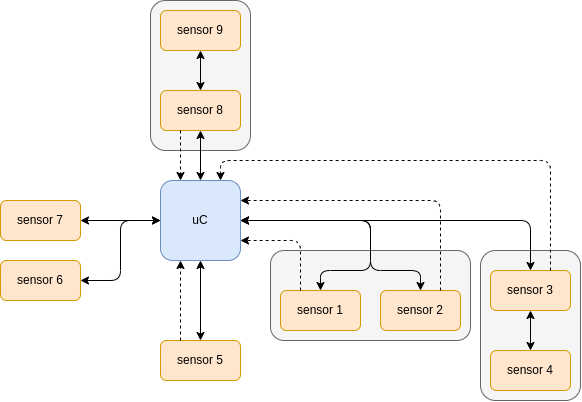

The diagram above was exported from draw.io. Its source (the exported page's mxGraphModel, read from the mxfile embedded in the PNG):
<mxGraphModel dx="706" dy="533" grid="1" gridSize="10" guides="1" tooltips="1" connect="1" arrows="1" fold="1" page="1" pageScale="1" pageWidth="850" pageHeight="1100" math="0" shadow="0">
  <root>
    <mxCell id="0" />
    <mxCell id="1" parent="0" />
    <mxCell id="30" value="" style="rounded=1;whiteSpace=wrap;html=1;fillColor=#f5f5f5;fontColor=#333333;strokeColor=#666666;" vertex="1" parent="1">
      <mxGeometry x="390" y="470" width="200" height="90" as="geometry" />
    </mxCell>
    <mxCell id="29" value="" style="rounded=1;whiteSpace=wrap;html=1;fillColor=#f5f5f5;fontColor=#333333;strokeColor=#666666;" vertex="1" parent="1">
      <mxGeometry x="600" y="470" width="100" height="150" as="geometry" />
    </mxCell>
    <mxCell id="28" value="" style="rounded=1;whiteSpace=wrap;html=1;fillColor=#f5f5f5;fontColor=#333333;strokeColor=#666666;" vertex="1" parent="1">
      <mxGeometry x="270" y="220" width="100" height="150" as="geometry" />
    </mxCell>
    <mxCell id="2" value="uC" style="rounded=1;whiteSpace=wrap;html=1;fillColor=#dae8fc;strokeColor=#6c8ebf;" parent="1" vertex="1">
      <mxGeometry x="280" y="400" width="80" height="80" as="geometry" />
    </mxCell>
    <mxCell id="3" value="sensor 1" style="rounded=1;whiteSpace=wrap;html=1;fillColor=#ffe6cc;strokeColor=#d79b00;" parent="1" vertex="1">
      <mxGeometry x="400" y="510" width="80" height="40" as="geometry" />
    </mxCell>
    <mxCell id="5" value="sensor 2" style="rounded=1;whiteSpace=wrap;html=1;fillColor=#ffe6cc;strokeColor=#d79b00;" parent="1" vertex="1">
      <mxGeometry x="500" y="510" width="80" height="40" as="geometry" />
    </mxCell>
    <mxCell id="7" value="sensor 3" style="rounded=1;whiteSpace=wrap;html=1;fillColor=#ffe6cc;strokeColor=#d79b00;" parent="1" vertex="1">
      <mxGeometry x="610" y="490" width="80" height="40" as="geometry" />
    </mxCell>
    <mxCell id="12" value="" style="endArrow=classic;startArrow=classic;html=1;exitX=1;exitY=0.5;exitDx=0;exitDy=0;entryX=0.5;entryY=0;entryDx=0;entryDy=0;" parent="1" source="2" target="5" edge="1">
      <mxGeometry width="50" height="50" relative="1" as="geometry">
        <mxPoint x="420" y="520" as="sourcePoint" />
        <mxPoint x="520" y="460" as="targetPoint" />
        <Array as="points">
          <mxPoint x="490" y="440" />
          <mxPoint x="490" y="490" />
          <mxPoint x="540" y="490" />
        </Array>
      </mxGeometry>
    </mxCell>
    <mxCell id="13" value="" style="endArrow=classic;startArrow=classic;html=1;exitX=1;exitY=0.5;exitDx=0;exitDy=0;entryX=0.5;entryY=0;entryDx=0;entryDy=0;" parent="1" source="2" target="7" edge="1">
      <mxGeometry width="50" height="50" relative="1" as="geometry">
        <mxPoint x="420" y="520" as="sourcePoint" />
        <mxPoint x="470" y="470" as="targetPoint" />
        <Array as="points">
          <mxPoint x="650" y="440" />
        </Array>
      </mxGeometry>
    </mxCell>
    <mxCell id="14" value="sensor 5" style="rounded=1;whiteSpace=wrap;html=1;fillColor=#ffe6cc;strokeColor=#d79b00;" vertex="1" parent="1">
      <mxGeometry x="280" y="560" width="80" height="40" as="geometry" />
    </mxCell>
    <mxCell id="15" value="" style="endArrow=classic;startArrow=classic;html=1;exitX=0.5;exitY=0;exitDx=0;exitDy=0;entryX=0.5;entryY=1;entryDx=0;entryDy=0;" edge="1" parent="1" source="14" target="2">
      <mxGeometry width="50" height="50" relative="1" as="geometry">
        <mxPoint x="380" y="560" as="sourcePoint" />
        <mxPoint x="430" y="510" as="targetPoint" />
      </mxGeometry>
    </mxCell>
    <mxCell id="16" value="sensor 4" style="rounded=1;whiteSpace=wrap;html=1;fillColor=#ffe6cc;strokeColor=#d79b00;" vertex="1" parent="1">
      <mxGeometry x="610" y="570" width="80" height="40" as="geometry" />
    </mxCell>
    <mxCell id="18" value="" style="endArrow=classic;startArrow=classic;html=1;exitX=0.5;exitY=0;exitDx=0;exitDy=0;entryX=0.5;entryY=1;entryDx=0;entryDy=0;" edge="1" parent="1" source="16" target="7">
      <mxGeometry width="50" height="50" relative="1" as="geometry">
        <mxPoint x="500" y="610" as="sourcePoint" />
        <mxPoint x="520" y="550" as="targetPoint" />
      </mxGeometry>
    </mxCell>
    <mxCell id="20" value="sensor 6" style="rounded=1;whiteSpace=wrap;html=1;fillColor=#ffe6cc;strokeColor=#d79b00;" vertex="1" parent="1">
      <mxGeometry x="120" y="480" width="80" height="40" as="geometry" />
    </mxCell>
    <mxCell id="21" value="sensor 7" style="rounded=1;whiteSpace=wrap;html=1;fillColor=#ffe6cc;strokeColor=#d79b00;" vertex="1" parent="1">
      <mxGeometry x="120" y="420" width="80" height="40" as="geometry" />
    </mxCell>
    <mxCell id="22" value="" style="endArrow=classic;startArrow=classic;html=1;exitX=1;exitY=0.5;exitDx=0;exitDy=0;entryX=0;entryY=0.5;entryDx=0;entryDy=0;" edge="1" parent="1" source="21" target="2">
      <mxGeometry width="50" height="50" relative="1" as="geometry">
        <mxPoint x="370" y="530" as="sourcePoint" />
        <mxPoint x="420" y="480" as="targetPoint" />
      </mxGeometry>
    </mxCell>
    <mxCell id="23" value="" style="endArrow=classic;startArrow=classic;html=1;exitX=1;exitY=0.5;exitDx=0;exitDy=0;entryX=0;entryY=0.5;entryDx=0;entryDy=0;" edge="1" parent="1" source="20" target="2">
      <mxGeometry width="50" height="50" relative="1" as="geometry">
        <mxPoint x="370" y="530" as="sourcePoint" />
        <mxPoint x="420" y="480" as="targetPoint" />
        <Array as="points">
          <mxPoint x="240" y="500" />
          <mxPoint x="240" y="440" />
        </Array>
      </mxGeometry>
    </mxCell>
    <mxCell id="24" value="sensor 8" style="rounded=1;whiteSpace=wrap;html=1;fillColor=#ffe6cc;strokeColor=#d79b00;" vertex="1" parent="1">
      <mxGeometry x="280" y="310" width="80" height="40" as="geometry" />
    </mxCell>
    <mxCell id="25" value="sensor 9" style="rounded=1;whiteSpace=wrap;html=1;fillColor=#ffe6cc;strokeColor=#d79b00;" vertex="1" parent="1">
      <mxGeometry x="280" y="230" width="80" height="40" as="geometry" />
    </mxCell>
    <mxCell id="26" value="" style="endArrow=classic;startArrow=classic;html=1;exitX=0.5;exitY=0;exitDx=0;exitDy=0;entryX=0.5;entryY=1;entryDx=0;entryDy=0;" edge="1" parent="1" source="2" target="24">
      <mxGeometry width="50" height="50" relative="1" as="geometry">
        <mxPoint x="400" y="380" as="sourcePoint" />
        <mxPoint x="450" y="330" as="targetPoint" />
      </mxGeometry>
    </mxCell>
    <mxCell id="27" value="" style="endArrow=classic;startArrow=classic;html=1;exitX=0.5;exitY=0;exitDx=0;exitDy=0;entryX=0.5;entryY=1;entryDx=0;entryDy=0;" edge="1" parent="1" source="24" target="25">
      <mxGeometry width="50" height="50" relative="1" as="geometry">
        <mxPoint x="390" y="460" as="sourcePoint" />
        <mxPoint x="440" y="410" as="targetPoint" />
      </mxGeometry>
    </mxCell>
    <mxCell id="31" value="" style="endArrow=classic;startArrow=classic;html=1;entryX=1;entryY=0.5;entryDx=0;entryDy=0;exitX=0.5;exitY=0;exitDx=0;exitDy=0;" edge="1" parent="1" source="3" target="2">
      <mxGeometry width="50" height="50" relative="1" as="geometry">
        <mxPoint x="410" y="540" as="sourcePoint" />
        <mxPoint x="460" y="490" as="targetPoint" />
        <Array as="points">
          <mxPoint x="440" y="490" />
          <mxPoint x="490" y="490" />
          <mxPoint x="490" y="440" />
        </Array>
      </mxGeometry>
    </mxCell>
    <mxCell id="32" value="" style="endArrow=classic;html=1;exitX=0.25;exitY=0;exitDx=0;exitDy=0;entryX=1;entryY=0.75;entryDx=0;entryDy=0;dashed=1;" edge="1" parent="1" source="3" target="2">
      <mxGeometry width="50" height="50" relative="1" as="geometry">
        <mxPoint x="480" y="390" as="sourcePoint" />
        <mxPoint x="530" y="340" as="targetPoint" />
        <Array as="points">
          <mxPoint x="420" y="460" />
        </Array>
      </mxGeometry>
    </mxCell>
    <mxCell id="33" value="" style="endArrow=classic;html=1;exitX=0.75;exitY=0;exitDx=0;exitDy=0;entryX=1;entryY=0.25;entryDx=0;entryDy=0;dashed=1;" edge="1" parent="1" source="5" target="2">
      <mxGeometry width="50" height="50" relative="1" as="geometry">
        <mxPoint x="455" y="450" as="sourcePoint" />
        <mxPoint x="395" y="400" as="targetPoint" />
        <Array as="points">
          <mxPoint x="560" y="420" />
        </Array>
      </mxGeometry>
    </mxCell>
    <mxCell id="34" value="" style="endArrow=classic;html=1;dashed=1;exitX=0.25;exitY=0;exitDx=0;exitDy=0;entryX=0.25;entryY=1;entryDx=0;entryDy=0;" edge="1" parent="1" source="14" target="2">
      <mxGeometry width="50" height="50" relative="1" as="geometry">
        <mxPoint x="120" y="390" as="sourcePoint" />
        <mxPoint x="190" y="330" as="targetPoint" />
      </mxGeometry>
    </mxCell>
    <mxCell id="35" value="" style="endArrow=classic;html=1;dashed=1;entryX=0.25;entryY=0;entryDx=0;entryDy=0;exitX=0.25;exitY=1;exitDx=0;exitDy=0;" edge="1" parent="1" source="24" target="2">
      <mxGeometry width="50" height="50" relative="1" as="geometry">
        <mxPoint x="200" y="360" as="sourcePoint" />
        <mxPoint x="170.0000000000001" y="280" as="targetPoint" />
      </mxGeometry>
    </mxCell>
    <mxCell id="36" value="" style="endArrow=classic;html=1;dashed=1;exitX=0.75;exitY=0;exitDx=0;exitDy=0;entryX=0.75;entryY=0;entryDx=0;entryDy=0;" edge="1" parent="1" source="7" target="2">
      <mxGeometry width="50" height="50" relative="1" as="geometry">
        <mxPoint x="649.6600000000001" y="380" as="sourcePoint" />
        <mxPoint x="649.6600000000001" y="300" as="targetPoint" />
        <Array as="points">
          <mxPoint x="670" y="380" />
          <mxPoint x="340" y="380" />
        </Array>
      </mxGeometry>
    </mxCell>
  </root>
</mxGraphModel>